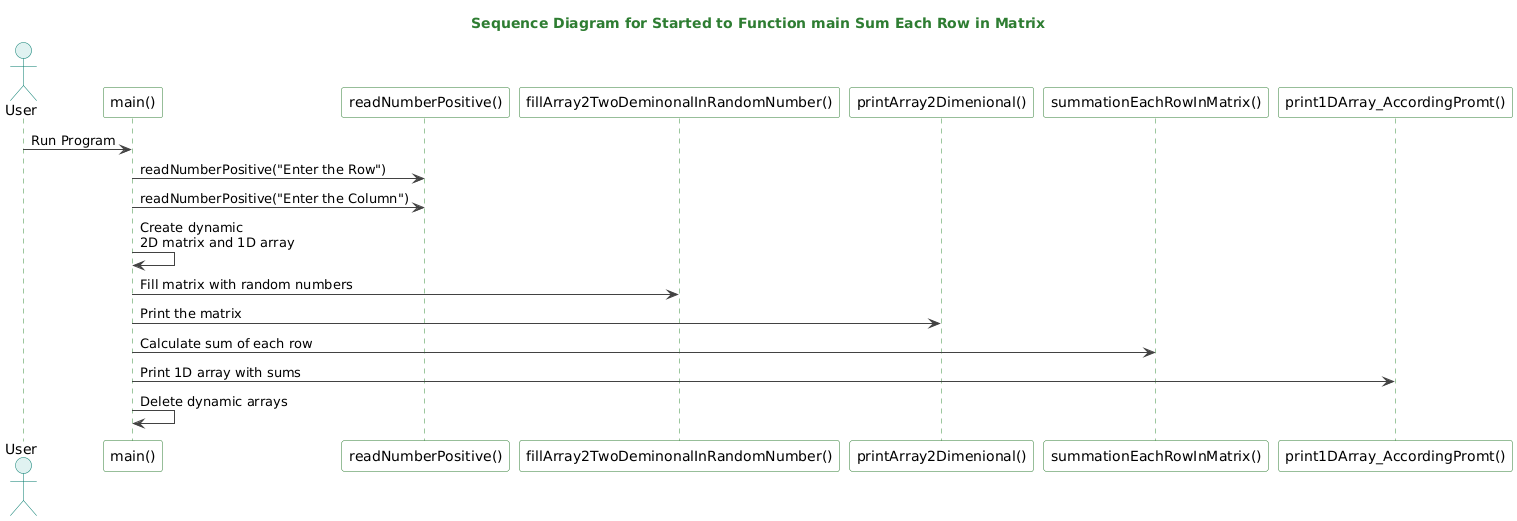

The diagram above was rendered by PlantUML. Its source (embedded in the PNG):
@startuml
' 🎨 تنسيقات وألوان
skinparam backgroundColor #ffffff
skinparam sequence {
    ArrowColor #424242
    ActorBorderColor #00796b
    ActorBackgroundColor #e0f2f1
    LifeLineBorderColor #388e3c
    LifeLineBackgroundColor #f1f8e9
    ParticipantBorderColor #2e7d32
    ParticipantBackgroundColor #ffffff
    ParticipantFontColor Black
    ParticipantFontSize 14
    ActorFontSize 14
    NoteBackgroundColor #f0f4c3
    NoteBorderColor #cddc39
}

title <b><color:#2e7d32>Sequence Diagram for Started to Function main Sum Each Row in Matrix</color></b>

actor User
participant "main()" as Main
participant "readNumberPositive()" as Reader
participant "fillArray2TwoDeminonalInRandomNumber()" as Filler
participant "printArray2Dimenional()" as Printer2D
participant "summationEachRowInMatrix()" as Summer
participant "print1DArray_AccordingPromt()" as Printer1D

User -> Main : Run Program

Main -> Reader : readNumberPositive("Enter the Row")
Main -> Reader : readNumberPositive("Enter the Column")

Main -> Main : Create dynamic\n2D matrix and 1D array

Main -> Filler : Fill matrix with random numbers

Main -> Printer2D : Print the matrix

Main -> Summer : Calculate sum of each row

Main -> Printer1D : Print 1D array with sums

Main -> Main : Delete dynamic arrays
@enduml